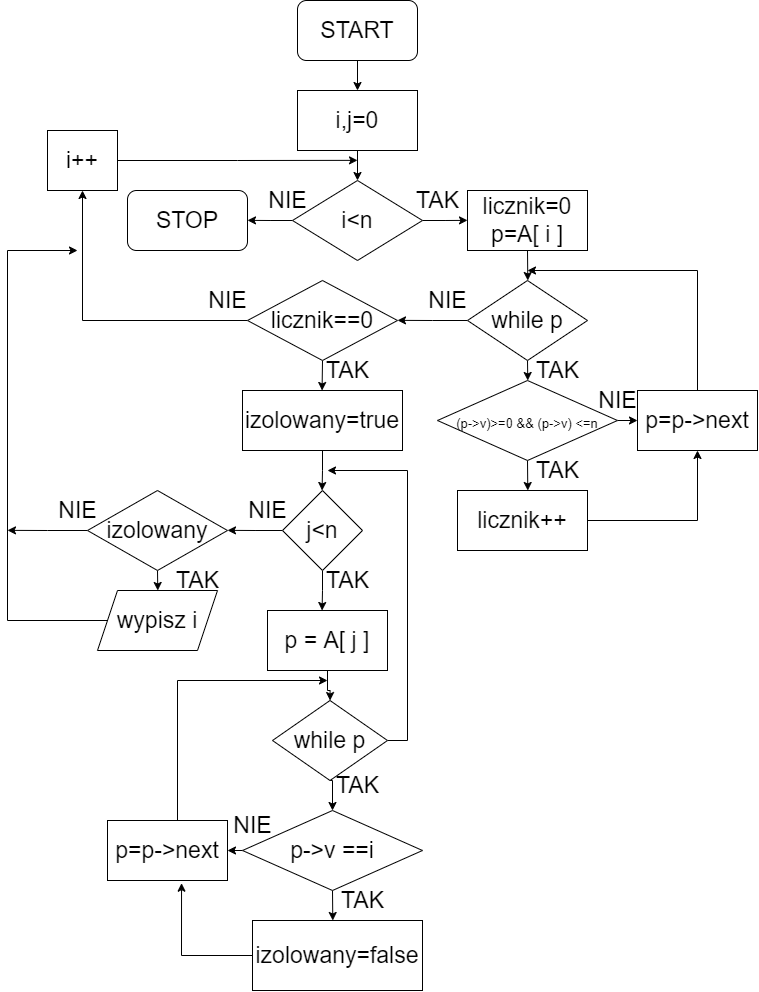

The diagram above was exported from draw.io. Its source (the exported page's mxGraphModel, read from the mxfile embedded in the PNG):
<mxGraphModel dx="1424" dy="783" grid="1" gridSize="10" guides="1" tooltips="1" connect="1" arrows="1" fold="1" page="1" pageScale="1" pageWidth="827" pageHeight="1169" math="0" shadow="0">
  <root>
    <mxCell id="0" />
    <mxCell id="1" parent="0" />
    <mxCell id="SBU65KgaC5usn4uTiQWT-95" style="edgeStyle=orthogonalEdgeStyle;rounded=0;orthogonalLoop=1;jettySize=auto;html=1;exitX=0.5;exitY=1;exitDx=0;exitDy=0;entryX=1;entryY=0.5;entryDx=0;entryDy=0;fontSize=23;" edge="1" parent="1" source="SBU65KgaC5usn4uTiQWT-94">
      <mxGeometry relative="1" as="geometry">
        <mxPoint x="1600.0000000000005" y="250" as="targetPoint" />
      </mxGeometry>
    </mxCell>
    <mxCell id="SBU65KgaC5usn4uTiQWT-104" style="edgeStyle=orthogonalEdgeStyle;rounded=0;orthogonalLoop=1;jettySize=auto;html=1;exitX=0.5;exitY=1;exitDx=0;exitDy=0;fontSize=23;" edge="1" parent="1" source="SBU65KgaC5usn4uTiQWT-103" target="SBU65KgaC5usn4uTiQWT-105">
      <mxGeometry relative="1" as="geometry">
        <mxPoint x="410.28571428571445" y="109.99999999999989" as="targetPoint" />
      </mxGeometry>
    </mxCell>
    <mxCell id="SBU65KgaC5usn4uTiQWT-103" value="START" style="rounded=1;whiteSpace=wrap;html=1;fontSize=23;" vertex="1" parent="1">
      <mxGeometry x="350" y="20" width="120" height="60" as="geometry" />
    </mxCell>
    <mxCell id="SBU65KgaC5usn4uTiQWT-107" style="edgeStyle=orthogonalEdgeStyle;rounded=0;orthogonalLoop=1;jettySize=auto;html=1;exitX=0.5;exitY=1;exitDx=0;exitDy=0;fontSize=23;" edge="1" parent="1" source="SBU65KgaC5usn4uTiQWT-105" target="SBU65KgaC5usn4uTiQWT-108">
      <mxGeometry relative="1" as="geometry">
        <mxPoint x="410.28571428571445" y="209.9999999999999" as="targetPoint" />
      </mxGeometry>
    </mxCell>
    <mxCell id="SBU65KgaC5usn4uTiQWT-105" value="i,j=0" style="rounded=0;whiteSpace=wrap;html=1;fontSize=23;" vertex="1" parent="1">
      <mxGeometry x="349.9957142857144" y="109.99999999999989" width="120" height="60" as="geometry" />
    </mxCell>
    <mxCell id="SBU65KgaC5usn4uTiQWT-109" style="edgeStyle=orthogonalEdgeStyle;rounded=0;orthogonalLoop=1;jettySize=auto;html=1;exitX=1;exitY=0.5;exitDx=0;exitDy=0;fontSize=23;" edge="1" parent="1" source="SBU65KgaC5usn4uTiQWT-108">
      <mxGeometry relative="1" as="geometry">
        <mxPoint x="520" y="239.8571428571429" as="targetPoint" />
      </mxGeometry>
    </mxCell>
    <mxCell id="SBU65KgaC5usn4uTiQWT-129" style="edgeStyle=orthogonalEdgeStyle;rounded=0;orthogonalLoop=1;jettySize=auto;html=1;exitX=0;exitY=0.5;exitDx=0;exitDy=0;fontSize=23;" edge="1" parent="1" source="SBU65KgaC5usn4uTiQWT-108">
      <mxGeometry relative="1" as="geometry">
        <mxPoint x="300" y="239.8571428571429" as="targetPoint" />
      </mxGeometry>
    </mxCell>
    <mxCell id="SBU65KgaC5usn4uTiQWT-108" value="i&amp;lt;n" style="rhombus;whiteSpace=wrap;html=1;fontSize=23;" vertex="1" parent="1">
      <mxGeometry x="345" y="200" width="130" height="80" as="geometry" />
    </mxCell>
    <mxCell id="SBU65KgaC5usn4uTiQWT-110" value="TAK" style="text;html=1;align=center;verticalAlign=middle;resizable=0;points=[];autosize=1;strokeColor=none;fillColor=none;fontSize=23;" vertex="1" parent="1">
      <mxGeometry x="460" y="205" width="60" height="30" as="geometry" />
    </mxCell>
    <mxCell id="SBU65KgaC5usn4uTiQWT-112" style="edgeStyle=orthogonalEdgeStyle;rounded=0;orthogonalLoop=1;jettySize=auto;html=1;exitX=0.5;exitY=1;exitDx=0;exitDy=0;fontSize=23;" edge="1" parent="1" source="SBU65KgaC5usn4uTiQWT-111">
      <mxGeometry relative="1" as="geometry">
        <mxPoint x="580.2857142857144" y="300" as="targetPoint" />
      </mxGeometry>
    </mxCell>
    <mxCell id="SBU65KgaC5usn4uTiQWT-111" value="licznik=0&lt;br&gt;p=A[ i ]" style="rounded=0;whiteSpace=wrap;html=1;fontSize=23;" vertex="1" parent="1">
      <mxGeometry x="520" y="210" width="120" height="60" as="geometry" />
    </mxCell>
    <mxCell id="SBU65KgaC5usn4uTiQWT-114" style="edgeStyle=orthogonalEdgeStyle;rounded=0;orthogonalLoop=1;jettySize=auto;html=1;exitX=0.5;exitY=1;exitDx=0;exitDy=0;fontSize=23;" edge="1" parent="1" source="SBU65KgaC5usn4uTiQWT-113">
      <mxGeometry relative="1" as="geometry">
        <mxPoint x="580.2857142857144" y="400" as="targetPoint" />
      </mxGeometry>
    </mxCell>
    <mxCell id="SBU65KgaC5usn4uTiQWT-119" style="edgeStyle=orthogonalEdgeStyle;rounded=0;orthogonalLoop=1;jettySize=auto;html=1;exitX=0;exitY=0.5;exitDx=0;exitDy=0;fontSize=23;" edge="1" parent="1" source="SBU65KgaC5usn4uTiQWT-113">
      <mxGeometry relative="1" as="geometry">
        <mxPoint x="450" y="339.8571428571429" as="targetPoint" />
      </mxGeometry>
    </mxCell>
    <mxCell id="SBU65KgaC5usn4uTiQWT-113" value="while p" style="rhombus;whiteSpace=wrap;html=1;fontSize=23;" vertex="1" parent="1">
      <mxGeometry x="520" y="300" width="120" height="80" as="geometry" />
    </mxCell>
    <mxCell id="SBU65KgaC5usn4uTiQWT-116" style="edgeStyle=orthogonalEdgeStyle;rounded=0;orthogonalLoop=1;jettySize=auto;html=1;exitX=0.5;exitY=1;exitDx=0;exitDy=0;fontSize=13;" edge="1" parent="1" source="SBU65KgaC5usn4uTiQWT-115">
      <mxGeometry relative="1" as="geometry">
        <mxPoint x="580.2857142857144" y="510" as="targetPoint" />
      </mxGeometry>
    </mxCell>
    <mxCell id="SBU65KgaC5usn4uTiQWT-123" style="edgeStyle=orthogonalEdgeStyle;rounded=0;orthogonalLoop=1;jettySize=auto;html=1;exitX=1;exitY=0.5;exitDx=0;exitDy=0;fontSize=23;" edge="1" parent="1" source="SBU65KgaC5usn4uTiQWT-115">
      <mxGeometry relative="1" as="geometry">
        <mxPoint x="690" y="439.8571428571429" as="targetPoint" />
      </mxGeometry>
    </mxCell>
    <mxCell id="SBU65KgaC5usn4uTiQWT-115" value="&lt;font style=&quot;font-size: 13px&quot;&gt;(p-&amp;gt;v)&amp;gt;=0 &amp;amp;&amp;amp; (p-&amp;gt;v) &amp;lt;=n&lt;/font&gt;" style="rhombus;whiteSpace=wrap;html=1;fontSize=23;" vertex="1" parent="1">
      <mxGeometry x="490" y="400" width="180" height="80" as="geometry" />
    </mxCell>
    <mxCell id="SBU65KgaC5usn4uTiQWT-117" value="&lt;span style=&quot;font-size: 23px&quot;&gt;TAK&lt;/span&gt;" style="text;html=1;align=center;verticalAlign=middle;resizable=0;points=[];autosize=1;strokeColor=none;fillColor=none;fontSize=13;" vertex="1" parent="1">
      <mxGeometry x="580" y="480" width="60" height="20" as="geometry" />
    </mxCell>
    <mxCell id="SBU65KgaC5usn4uTiQWT-118" value="TAK" style="text;html=1;align=center;verticalAlign=middle;resizable=0;points=[];autosize=1;strokeColor=none;fillColor=none;fontSize=23;" vertex="1" parent="1">
      <mxGeometry x="580" y="375" width="60" height="30" as="geometry" />
    </mxCell>
    <mxCell id="SBU65KgaC5usn4uTiQWT-120" value="NIE" style="text;html=1;align=center;verticalAlign=middle;resizable=0;points=[];autosize=1;strokeColor=none;fillColor=none;fontSize=23;" vertex="1" parent="1">
      <mxGeometry x="475" y="305" width="50" height="30" as="geometry" />
    </mxCell>
    <mxCell id="SBU65KgaC5usn4uTiQWT-122" style="edgeStyle=orthogonalEdgeStyle;rounded=0;orthogonalLoop=1;jettySize=auto;html=1;exitX=1;exitY=0.5;exitDx=0;exitDy=0;fontSize=23;entryX=0.5;entryY=1;entryDx=0;entryDy=0;" edge="1" parent="1" source="SBU65KgaC5usn4uTiQWT-121" target="SBU65KgaC5usn4uTiQWT-124">
      <mxGeometry relative="1" as="geometry">
        <mxPoint x="720" y="549.8571428571429" as="targetPoint" />
      </mxGeometry>
    </mxCell>
    <mxCell id="SBU65KgaC5usn4uTiQWT-121" value="licznik++" style="rounded=0;whiteSpace=wrap;html=1;fontSize=23;" vertex="1" parent="1">
      <mxGeometry x="510" y="510" width="130" height="60" as="geometry" />
    </mxCell>
    <mxCell id="SBU65KgaC5usn4uTiQWT-126" style="edgeStyle=orthogonalEdgeStyle;rounded=0;orthogonalLoop=1;jettySize=auto;html=1;exitX=0.5;exitY=0;exitDx=0;exitDy=0;fontSize=23;" edge="1" parent="1" source="SBU65KgaC5usn4uTiQWT-124">
      <mxGeometry relative="1" as="geometry">
        <mxPoint x="580" y="290" as="targetPoint" />
        <Array as="points">
          <mxPoint x="750" y="290" />
        </Array>
      </mxGeometry>
    </mxCell>
    <mxCell id="SBU65KgaC5usn4uTiQWT-124" value="p=p-&amp;gt;next" style="rounded=0;whiteSpace=wrap;html=1;fontSize=23;" vertex="1" parent="1">
      <mxGeometry x="690" y="410" width="120" height="60" as="geometry" />
    </mxCell>
    <mxCell id="SBU65KgaC5usn4uTiQWT-125" value="NIE" style="text;html=1;align=center;verticalAlign=middle;resizable=0;points=[];autosize=1;strokeColor=none;fillColor=none;fontSize=23;" vertex="1" parent="1">
      <mxGeometry x="645" y="405" width="50" height="30" as="geometry" />
    </mxCell>
    <mxCell id="SBU65KgaC5usn4uTiQWT-133" style="edgeStyle=orthogonalEdgeStyle;rounded=0;orthogonalLoop=1;jettySize=auto;html=1;exitX=0.5;exitY=1;exitDx=0;exitDy=0;fontSize=23;" edge="1" parent="1" source="SBU65KgaC5usn4uTiQWT-127">
      <mxGeometry relative="1" as="geometry">
        <mxPoint x="374.57142857142867" y="410" as="targetPoint" />
      </mxGeometry>
    </mxCell>
    <mxCell id="SBU65KgaC5usn4uTiQWT-141" style="edgeStyle=orthogonalEdgeStyle;rounded=0;orthogonalLoop=1;jettySize=auto;html=1;exitX=0;exitY=0.5;exitDx=0;exitDy=0;entryX=0.5;entryY=1;entryDx=0;entryDy=0;fontSize=23;" edge="1" parent="1" source="SBU65KgaC5usn4uTiQWT-127" target="SBU65KgaC5usn4uTiQWT-140">
      <mxGeometry relative="1" as="geometry" />
    </mxCell>
    <mxCell id="SBU65KgaC5usn4uTiQWT-127" value="licznik==0" style="rhombus;whiteSpace=wrap;html=1;fontSize=23;" vertex="1" parent="1">
      <mxGeometry x="300" y="300" width="150" height="80" as="geometry" />
    </mxCell>
    <mxCell id="SBU65KgaC5usn4uTiQWT-130" value="NIE" style="text;html=1;align=center;verticalAlign=middle;resizable=0;points=[];autosize=1;strokeColor=none;fillColor=none;fontSize=23;" vertex="1" parent="1">
      <mxGeometry x="315" y="205" width="50" height="30" as="geometry" />
    </mxCell>
    <mxCell id="SBU65KgaC5usn4uTiQWT-131" value="STOP" style="rounded=1;whiteSpace=wrap;html=1;fontSize=23;" vertex="1" parent="1">
      <mxGeometry x="180" y="210" width="120" height="60" as="geometry" />
    </mxCell>
    <mxCell id="SBU65KgaC5usn4uTiQWT-132" value="NIE" style="text;html=1;align=center;verticalAlign=middle;resizable=0;points=[];autosize=1;strokeColor=none;fillColor=none;fontSize=23;" vertex="1" parent="1">
      <mxGeometry x="255" y="305" width="50" height="30" as="geometry" />
    </mxCell>
    <mxCell id="SBU65KgaC5usn4uTiQWT-134" value="TAK" style="text;html=1;align=center;verticalAlign=middle;resizable=0;points=[];autosize=1;strokeColor=none;fillColor=none;fontSize=23;" vertex="1" parent="1">
      <mxGeometry x="370" y="375" width="60" height="30" as="geometry" />
    </mxCell>
    <mxCell id="SBU65KgaC5usn4uTiQWT-136" style="edgeStyle=orthogonalEdgeStyle;rounded=0;orthogonalLoop=1;jettySize=auto;html=1;exitX=0.5;exitY=1;exitDx=0;exitDy=0;fontSize=23;" edge="1" parent="1" source="SBU65KgaC5usn4uTiQWT-135">
      <mxGeometry relative="1" as="geometry">
        <mxPoint x="374.57142857142867" y="510" as="targetPoint" />
      </mxGeometry>
    </mxCell>
    <mxCell id="SBU65KgaC5usn4uTiQWT-135" value="izolowany=true" style="rounded=0;whiteSpace=wrap;html=1;fontSize=23;" vertex="1" parent="1">
      <mxGeometry x="295" y="410" width="160" height="60" as="geometry" />
    </mxCell>
    <mxCell id="SBU65KgaC5usn4uTiQWT-138" style="edgeStyle=orthogonalEdgeStyle;rounded=0;orthogonalLoop=1;jettySize=auto;html=1;exitX=0.5;exitY=1;exitDx=0;exitDy=0;fontSize=23;" edge="1" parent="1" source="SBU65KgaC5usn4uTiQWT-137">
      <mxGeometry relative="1" as="geometry">
        <mxPoint x="374.57142857142867" y="630" as="targetPoint" />
      </mxGeometry>
    </mxCell>
    <mxCell id="SBU65KgaC5usn4uTiQWT-161" style="edgeStyle=orthogonalEdgeStyle;rounded=0;orthogonalLoop=1;jettySize=auto;html=1;exitX=0;exitY=0.5;exitDx=0;exitDy=0;fontSize=23;" edge="1" parent="1" source="SBU65KgaC5usn4uTiQWT-137">
      <mxGeometry relative="1" as="geometry">
        <mxPoint x="280" y="549.8571428571429" as="targetPoint" />
      </mxGeometry>
    </mxCell>
    <mxCell id="SBU65KgaC5usn4uTiQWT-137" value="j&amp;lt;n" style="rhombus;whiteSpace=wrap;html=1;fontSize=23;" vertex="1" parent="1">
      <mxGeometry x="335" y="510" width="80" height="80" as="geometry" />
    </mxCell>
    <mxCell id="SBU65KgaC5usn4uTiQWT-139" value="TAK" style="text;html=1;align=center;verticalAlign=middle;resizable=0;points=[];autosize=1;strokeColor=none;fillColor=none;fontSize=23;" vertex="1" parent="1">
      <mxGeometry x="370" y="585" width="60" height="30" as="geometry" />
    </mxCell>
    <mxCell id="SBU65KgaC5usn4uTiQWT-142" style="edgeStyle=orthogonalEdgeStyle;rounded=0;orthogonalLoop=1;jettySize=auto;html=1;exitX=1;exitY=0.5;exitDx=0;exitDy=0;fontSize=23;" edge="1" parent="1" source="SBU65KgaC5usn4uTiQWT-140">
      <mxGeometry relative="1" as="geometry">
        <mxPoint x="410" y="179.8571428571429" as="targetPoint" />
      </mxGeometry>
    </mxCell>
    <mxCell id="SBU65KgaC5usn4uTiQWT-140" value="i++" style="rounded=0;whiteSpace=wrap;html=1;fontSize=23;" vertex="1" parent="1">
      <mxGeometry x="100" y="150" width="70" height="60" as="geometry" />
    </mxCell>
    <mxCell id="SBU65KgaC5usn4uTiQWT-144" style="edgeStyle=orthogonalEdgeStyle;rounded=0;orthogonalLoop=1;jettySize=auto;html=1;exitX=0.5;exitY=1;exitDx=0;exitDy=0;fontSize=23;" edge="1" parent="1" source="SBU65KgaC5usn4uTiQWT-143" target="SBU65KgaC5usn4uTiQWT-145">
      <mxGeometry relative="1" as="geometry">
        <mxPoint x="380.28571428571445" y="720" as="targetPoint" />
      </mxGeometry>
    </mxCell>
    <mxCell id="SBU65KgaC5usn4uTiQWT-143" value="p = A[ j ]" style="rounded=0;whiteSpace=wrap;html=1;fontSize=23;" vertex="1" parent="1">
      <mxGeometry x="320" y="630" width="120" height="60" as="geometry" />
    </mxCell>
    <mxCell id="SBU65KgaC5usn4uTiQWT-155" style="edgeStyle=orthogonalEdgeStyle;rounded=0;orthogonalLoop=1;jettySize=auto;html=1;exitX=0.5;exitY=1;exitDx=0;exitDy=0;entryX=0.5;entryY=0;entryDx=0;entryDy=0;fontSize=23;" edge="1" parent="1" source="SBU65KgaC5usn4uTiQWT-145" target="SBU65KgaC5usn4uTiQWT-148">
      <mxGeometry relative="1" as="geometry" />
    </mxCell>
    <mxCell id="SBU65KgaC5usn4uTiQWT-160" style="edgeStyle=orthogonalEdgeStyle;rounded=0;orthogonalLoop=1;jettySize=auto;html=1;exitX=1;exitY=0.5;exitDx=0;exitDy=0;fontSize=23;" edge="1" parent="1" source="SBU65KgaC5usn4uTiQWT-145">
      <mxGeometry relative="1" as="geometry">
        <mxPoint x="380" y="490" as="targetPoint" />
        <Array as="points">
          <mxPoint x="460" y="760" />
          <mxPoint x="460" y="490" />
        </Array>
      </mxGeometry>
    </mxCell>
    <mxCell id="SBU65KgaC5usn4uTiQWT-145" value="while p" style="rhombus;whiteSpace=wrap;html=1;fontSize=23;" vertex="1" parent="1">
      <mxGeometry x="325" y="720" width="115" height="80" as="geometry" />
    </mxCell>
    <mxCell id="SBU65KgaC5usn4uTiQWT-146" style="edgeStyle=orthogonalEdgeStyle;rounded=0;orthogonalLoop=1;jettySize=auto;html=1;exitX=0.5;exitY=1;exitDx=0;exitDy=0;fontSize=13;" edge="1" parent="1" source="SBU65KgaC5usn4uTiQWT-148">
      <mxGeometry relative="1" as="geometry">
        <mxPoint x="385.28571428571445" y="940" as="targetPoint" />
      </mxGeometry>
    </mxCell>
    <mxCell id="SBU65KgaC5usn4uTiQWT-158" style="edgeStyle=orthogonalEdgeStyle;rounded=0;orthogonalLoop=1;jettySize=auto;html=1;exitX=0;exitY=0.5;exitDx=0;exitDy=0;entryX=1;entryY=0.5;entryDx=0;entryDy=0;fontSize=23;" edge="1" parent="1" source="SBU65KgaC5usn4uTiQWT-148" target="SBU65KgaC5usn4uTiQWT-152">
      <mxGeometry relative="1" as="geometry" />
    </mxCell>
    <mxCell id="SBU65KgaC5usn4uTiQWT-148" value="&lt;font style=&quot;font-size: 23px&quot;&gt;p-&amp;gt;v ==i&lt;/font&gt;" style="rhombus;whiteSpace=wrap;html=1;fontSize=23;" vertex="1" parent="1">
      <mxGeometry x="295" y="830" width="180" height="80" as="geometry" />
    </mxCell>
    <mxCell id="SBU65KgaC5usn4uTiQWT-149" value="&lt;span style=&quot;font-size: 23px&quot;&gt;TAK&lt;/span&gt;" style="text;html=1;align=center;verticalAlign=middle;resizable=0;points=[];autosize=1;strokeColor=none;fillColor=none;fontSize=13;" vertex="1" parent="1">
      <mxGeometry x="385" y="910" width="60" height="20" as="geometry" />
    </mxCell>
    <mxCell id="SBU65KgaC5usn4uTiQWT-157" style="edgeStyle=orthogonalEdgeStyle;rounded=0;orthogonalLoop=1;jettySize=auto;html=1;exitX=0;exitY=0.5;exitDx=0;exitDy=0;entryX=0.617;entryY=1.045;entryDx=0;entryDy=0;entryPerimeter=0;fontSize=23;" edge="1" parent="1" source="SBU65KgaC5usn4uTiQWT-151" target="SBU65KgaC5usn4uTiQWT-152">
      <mxGeometry relative="1" as="geometry" />
    </mxCell>
    <mxCell id="SBU65KgaC5usn4uTiQWT-151" value="izolowany=false" style="rounded=0;whiteSpace=wrap;html=1;fontSize=23;" vertex="1" parent="1">
      <mxGeometry x="305" y="940" width="170" height="70" as="geometry" />
    </mxCell>
    <mxCell id="SBU65KgaC5usn4uTiQWT-154" style="edgeStyle=orthogonalEdgeStyle;rounded=0;orthogonalLoop=1;jettySize=auto;html=1;exitX=0.5;exitY=0;exitDx=0;exitDy=0;fontSize=23;" edge="1" parent="1" source="SBU65KgaC5usn4uTiQWT-152">
      <mxGeometry relative="1" as="geometry">
        <mxPoint x="380" y="700" as="targetPoint" />
        <Array as="points">
          <mxPoint x="230" y="840" />
          <mxPoint x="230" y="700" />
        </Array>
      </mxGeometry>
    </mxCell>
    <mxCell id="SBU65KgaC5usn4uTiQWT-152" value="p=p-&amp;gt;next" style="rounded=0;whiteSpace=wrap;html=1;fontSize=23;" vertex="1" parent="1">
      <mxGeometry x="160" y="840" width="120" height="60" as="geometry" />
    </mxCell>
    <mxCell id="SBU65KgaC5usn4uTiQWT-153" value="NIE" style="text;html=1;align=center;verticalAlign=middle;resizable=0;points=[];autosize=1;strokeColor=none;fillColor=none;fontSize=23;" vertex="1" parent="1">
      <mxGeometry x="280" y="830" width="50" height="30" as="geometry" />
    </mxCell>
    <mxCell id="SBU65KgaC5usn4uTiQWT-156" value="TAK" style="text;html=1;align=center;verticalAlign=middle;resizable=0;points=[];autosize=1;strokeColor=none;fillColor=none;fontSize=23;" vertex="1" parent="1">
      <mxGeometry x="380" y="790" width="60" height="30" as="geometry" />
    </mxCell>
    <mxCell id="SBU65KgaC5usn4uTiQWT-164" style="edgeStyle=orthogonalEdgeStyle;rounded=0;orthogonalLoop=1;jettySize=auto;html=1;exitX=0.5;exitY=1;exitDx=0;exitDy=0;fontSize=23;" edge="1" parent="1" source="SBU65KgaC5usn4uTiQWT-163">
      <mxGeometry relative="1" as="geometry">
        <mxPoint x="210.28571428571445" y="610" as="targetPoint" />
      </mxGeometry>
    </mxCell>
    <mxCell id="SBU65KgaC5usn4uTiQWT-169" style="edgeStyle=orthogonalEdgeStyle;rounded=0;orthogonalLoop=1;jettySize=auto;html=1;exitX=0;exitY=0.5;exitDx=0;exitDy=0;fontSize=23;" edge="1" parent="1" source="SBU65KgaC5usn4uTiQWT-163">
      <mxGeometry relative="1" as="geometry">
        <mxPoint x="60" y="549.8571428571429" as="targetPoint" />
      </mxGeometry>
    </mxCell>
    <mxCell id="SBU65KgaC5usn4uTiQWT-163" value="izolowany" style="rhombus;whiteSpace=wrap;html=1;fontSize=23;" vertex="1" parent="1">
      <mxGeometry x="140" y="510" width="140" height="80" as="geometry" />
    </mxCell>
    <mxCell id="SBU65KgaC5usn4uTiQWT-165" value="TAK" style="text;html=1;align=center;verticalAlign=middle;resizable=0;points=[];autosize=1;strokeColor=none;fillColor=none;fontSize=23;" vertex="1" parent="1">
      <mxGeometry x="220" y="585" width="60" height="30" as="geometry" />
    </mxCell>
    <mxCell id="SBU65KgaC5usn4uTiQWT-168" style="edgeStyle=orthogonalEdgeStyle;rounded=0;orthogonalLoop=1;jettySize=auto;html=1;exitX=0;exitY=0.5;exitDx=0;exitDy=0;fontSize=23;" edge="1" parent="1" source="SBU65KgaC5usn4uTiQWT-167">
      <mxGeometry relative="1" as="geometry">
        <mxPoint x="130" y="270" as="targetPoint" />
        <Array as="points">
          <mxPoint x="60" y="640" />
          <mxPoint x="60" y="270" />
        </Array>
      </mxGeometry>
    </mxCell>
    <mxCell id="SBU65KgaC5usn4uTiQWT-167" value="wypisz i" style="shape=parallelogram;perimeter=parallelogramPerimeter;whiteSpace=wrap;html=1;fixedSize=1;fontSize=23;" vertex="1" parent="1">
      <mxGeometry x="150" y="610" width="120" height="60" as="geometry" />
    </mxCell>
    <mxCell id="SBU65KgaC5usn4uTiQWT-170" value="NIE" style="text;html=1;align=center;verticalAlign=middle;resizable=0;points=[];autosize=1;strokeColor=none;fillColor=none;fontSize=23;" vertex="1" parent="1">
      <mxGeometry x="105" y="515" width="50" height="30" as="geometry" />
    </mxCell>
    <mxCell id="SBU65KgaC5usn4uTiQWT-171" value="NIE" style="text;html=1;align=center;verticalAlign=middle;resizable=0;points=[];autosize=1;strokeColor=none;fillColor=none;fontSize=23;" vertex="1" parent="1">
      <mxGeometry x="295" y="515" width="50" height="30" as="geometry" />
    </mxCell>
  </root>
</mxGraphModel>